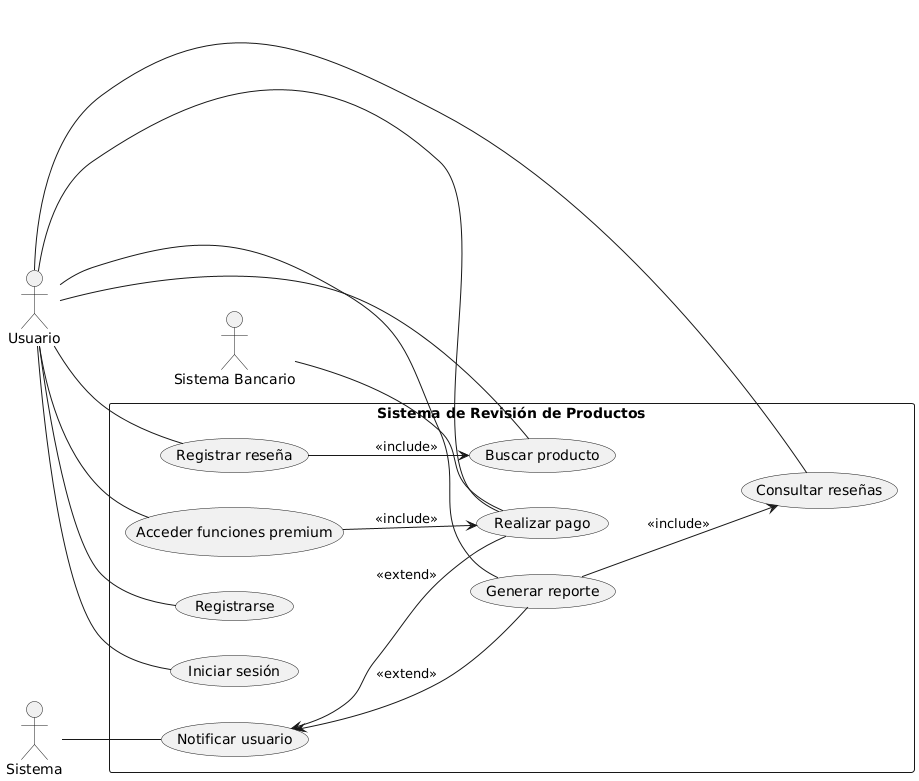

The diagram above was rendered by PlantUML. Its source (embedded in the PNG):
@startuml
left to right direction

actor "Usuario" as U
actor "Sistema" as SYS
actor "Sistema Bancario" as SB

rectangle "Sistema de Revisión de Productos" as SRP {
  (Registrarse) as UC1
  (Iniciar sesión) as UC2
  (Buscar producto) as UC3
  (Registrar reseña) as UC4
  (Consultar reseñas) as UC5
  (Generar reporte) as UC6
  (Realizar pago) as UC7
  (Acceder funciones premium) as UC8
  (Notificar usuario) as UC9

  UC4 --> UC3 : <<include>>
  UC8 --> UC7 : <<include>>
  UC6 --> UC5 : <<include>>

  UC9 <-- UC6 : <<extend>>
  UC9 <-- UC7 : <<extend>>
}

U -- UC1
U -- UC2
U -- UC3
U -- UC4
U -- UC5
U -- UC6
U -- UC7
U -- UC8

SYS -- UC9
SB -- UC7
@enduml